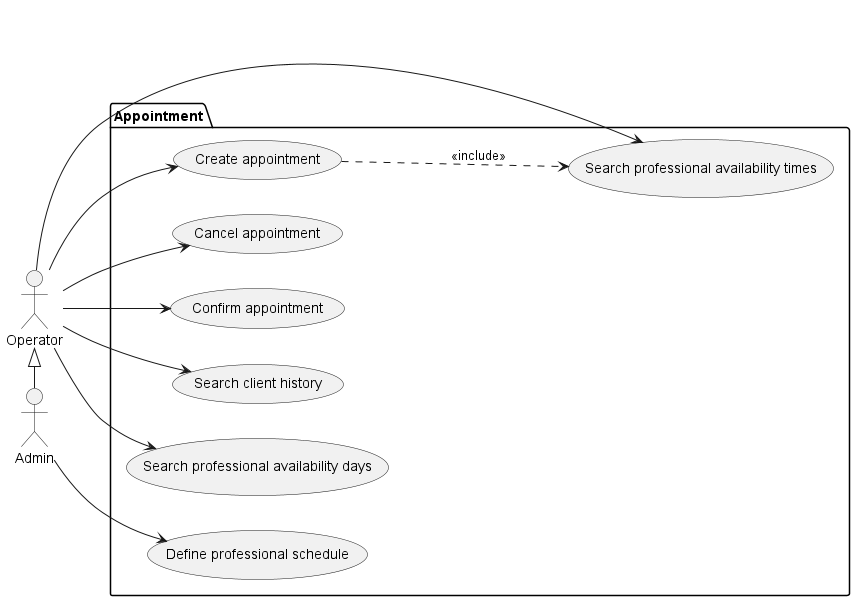

The diagram above was rendered by PlantUML. Its source (embedded in the PNG):
@startuml "use-cases"

left to right direction

actor Operator as o
actor Admin as a

package Appointment {
    usecase "Create appointment" as UC1
    usecase "Cancel appointment" as UC2
    usecase "Confirm appointment" as UC3
    usecase "Define professional schedule" as UC4
    usecase "Search client history" as UC5
    usecase "Search professional availability days" as UC6
    usecase "Search professional availability times" as UC7
    
    o <|-right- a
    o --> UC1
    o --> UC2
    o --> UC3
    o --> UC5
    a --> UC4
    o --> UC6
    o --> UC7
    (UC1) ...> (UC7) : <<include>>
}

@enduml